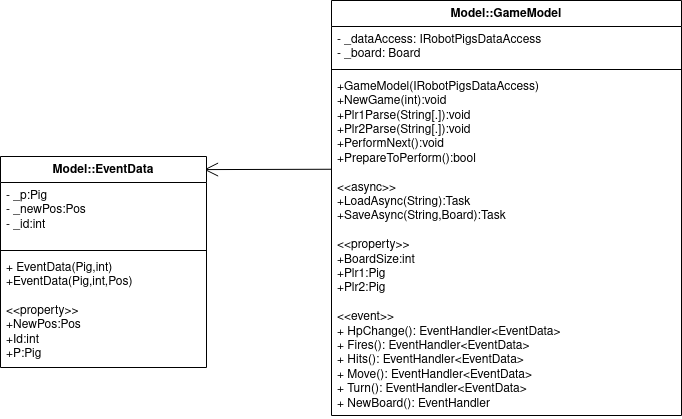

The diagram above was exported from draw.io. Its source (the exported page's mxGraphModel, read from the mxfile embedded in the PNG):
<mxGraphModel dx="1092" dy="711" grid="0" gridSize="10" guides="1" tooltips="1" connect="1" arrows="1" fold="1" page="1" pageScale="1" pageWidth="827" pageHeight="1169" math="0" shadow="0">
  <root>
    <mxCell id="WIyWlLk6GJQsqaUBKTNV-0" />
    <mxCell id="WIyWlLk6GJQsqaUBKTNV-1" parent="WIyWlLk6GJQsqaUBKTNV-0" />
    <mxCell id="380VDxpQ8Sr3hK74BQXG-98" value="Model::GameModel" style="swimlane;fontStyle=1;align=center;verticalAlign=top;childLayout=stackLayout;horizontal=1;startSize=26;horizontalStack=0;resizeParent=1;resizeParentMax=0;resizeLast=0;collapsible=1;marginBottom=0;whiteSpace=wrap;html=1;" parent="WIyWlLk6GJQsqaUBKTNV-1" vertex="1">
      <mxGeometry x="381" y="527" width="350" height="415" as="geometry" />
    </mxCell>
    <mxCell id="380VDxpQ8Sr3hK74BQXG-99" value="&lt;div&gt;- _dataAccess: IRobotPigsDataAccess&lt;/div&gt;&lt;div&gt;- _board: Board&lt;/div&gt;&lt;div&gt;&lt;br&gt;&lt;/div&gt;" style="text;strokeColor=none;fillColor=none;align=left;verticalAlign=top;spacingLeft=4;spacingRight=4;overflow=hidden;rotatable=0;points=[[0,0.5],[1,0.5]];portConstraint=eastwest;whiteSpace=wrap;html=1;" parent="380VDxpQ8Sr3hK74BQXG-98" vertex="1">
      <mxGeometry y="26" width="350" height="39" as="geometry" />
    </mxCell>
    <mxCell id="380VDxpQ8Sr3hK74BQXG-100" value="" style="line;strokeWidth=1;fillColor=none;align=left;verticalAlign=middle;spacingTop=-1;spacingLeft=3;spacingRight=3;rotatable=0;labelPosition=right;points=[];portConstraint=eastwest;strokeColor=inherit;" parent="380VDxpQ8Sr3hK74BQXG-98" vertex="1">
      <mxGeometry y="65" width="350" height="8" as="geometry" />
    </mxCell>
    <mxCell id="380VDxpQ8Sr3hK74BQXG-101" value="&lt;div&gt;+GameModel(IRobotPigsDataAccess)&lt;/div&gt;&lt;div&gt;+NewGame(int):void&lt;/div&gt;&lt;div&gt;+Plr1Parse(String[.]):void&lt;/div&gt;&lt;div&gt;+Plr2Parse(String[.]):void&lt;/div&gt;&lt;div&gt;+PerformNext():void&lt;/div&gt;&lt;div&gt;+PrepareToPerform():bool&lt;/div&gt;&lt;div&gt;&lt;br&gt;&lt;/div&gt;&lt;div&gt;&amp;lt;&amp;lt;async&amp;gt;&amp;gt;&lt;/div&gt;&lt;div&gt;&lt;div&gt;+LoadAsync(String):Task&lt;/div&gt;+SaveAsync(String,Board):Task&lt;/div&gt;&lt;div&gt;&lt;br&gt;&lt;/div&gt;&lt;div&gt;&amp;lt;&amp;lt;property&amp;gt;&amp;gt;&lt;/div&gt;&lt;div&gt;+BoardSize:int&lt;/div&gt;&lt;div&gt;+Plr1:Pig&lt;/div&gt;&lt;div&gt;+Plr2:Pig&lt;/div&gt;&lt;div&gt;&lt;br&gt;&lt;/div&gt;&lt;div&gt;&amp;lt;&amp;lt;event&amp;gt;&amp;gt;&lt;/div&gt;&lt;div&gt;+ HpChange(): EventHandler&amp;lt;EventData&amp;gt;&lt;/div&gt;&lt;div&gt;+ Fires(): EventHandler&amp;lt;EventData&amp;gt;&lt;/div&gt;&lt;div&gt;+ Hits(): EventHandler&amp;lt;EventData&amp;gt;&lt;/div&gt;&lt;div&gt;+ Move(): EventHandler&amp;lt;EventData&amp;gt;&lt;/div&gt;&lt;div&gt;+ Turn(): EventHandler&amp;lt;EventData&amp;gt;&lt;/div&gt;&lt;div&gt;+ NewBoard(): EventHandler&lt;/div&gt;" style="text;strokeColor=none;fillColor=none;align=left;verticalAlign=top;spacingLeft=4;spacingRight=4;overflow=hidden;rotatable=0;points=[[0,0.5],[1,0.5]];portConstraint=eastwest;whiteSpace=wrap;html=1;" parent="380VDxpQ8Sr3hK74BQXG-98" vertex="1">
      <mxGeometry y="73" width="350" height="342" as="geometry" />
    </mxCell>
    <mxCell id="380VDxpQ8Sr3hK74BQXG-110" value="" style="endArrow=open;endFill=1;endSize=12;html=1;rounded=0;exitX=0.001;exitY=0.28;exitDx=0;exitDy=0;exitPerimeter=0;entryX=0.988;entryY=0.062;entryDx=0;entryDy=0;entryPerimeter=0;" parent="WIyWlLk6GJQsqaUBKTNV-1" source="380VDxpQ8Sr3hK74BQXG-101" target="380VDxpQ8Sr3hK74BQXG-120" edge="1">
      <mxGeometry width="160" relative="1" as="geometry">
        <mxPoint x="1024" y="194" as="sourcePoint" />
        <mxPoint x="279" y="721" as="targetPoint" />
        <Array as="points" />
      </mxGeometry>
    </mxCell>
    <mxCell id="380VDxpQ8Sr3hK74BQXG-120" value="Model::EventData" style="swimlane;fontStyle=1;align=center;verticalAlign=top;childLayout=stackLayout;horizontal=1;startSize=26;horizontalStack=0;resizeParent=1;resizeParentMax=0;resizeLast=0;collapsible=1;marginBottom=0;whiteSpace=wrap;html=1;" parent="WIyWlLk6GJQsqaUBKTNV-1" vertex="1">
      <mxGeometry x="50" y="683" width="206" height="211" as="geometry" />
    </mxCell>
    <mxCell id="380VDxpQ8Sr3hK74BQXG-121" value="&lt;div&gt;- _p:Pig&lt;/div&gt;&lt;div&gt;- _newPos:Pos&lt;/div&gt;&lt;div&gt;- _id:int&lt;/div&gt;&lt;div&gt;&lt;br&gt;&lt;/div&gt;" style="text;strokeColor=none;fillColor=none;align=left;verticalAlign=top;spacingLeft=4;spacingRight=4;overflow=hidden;rotatable=0;points=[[0,0.5],[1,0.5]];portConstraint=eastwest;whiteSpace=wrap;html=1;" parent="380VDxpQ8Sr3hK74BQXG-120" vertex="1">
      <mxGeometry y="26" width="206" height="64" as="geometry" />
    </mxCell>
    <mxCell id="380VDxpQ8Sr3hK74BQXG-122" value="" style="line;strokeWidth=1;fillColor=none;align=left;verticalAlign=middle;spacingTop=-1;spacingLeft=3;spacingRight=3;rotatable=0;labelPosition=right;points=[];portConstraint=eastwest;strokeColor=inherit;" parent="380VDxpQ8Sr3hK74BQXG-120" vertex="1">
      <mxGeometry y="90" width="206" height="8" as="geometry" />
    </mxCell>
    <mxCell id="380VDxpQ8Sr3hK74BQXG-123" value="&lt;div&gt;+ EventData(Pig,int)&lt;/div&gt;&lt;div&gt;+EventData(Pig,int,Pos)&lt;/div&gt;&lt;div&gt;&lt;br&gt;&lt;/div&gt;&lt;div&gt;&amp;lt;&amp;lt;property&amp;gt;&amp;gt;&lt;/div&gt;&lt;div&gt;+NewPos:Pos&lt;/div&gt;&lt;div&gt;+Id:int&lt;/div&gt;&lt;div&gt;+P:Pig&lt;br&gt;&lt;/div&gt;" style="text;strokeColor=none;fillColor=none;align=left;verticalAlign=top;spacingLeft=4;spacingRight=4;overflow=hidden;rotatable=0;points=[[0,0.5],[1,0.5]];portConstraint=eastwest;whiteSpace=wrap;html=1;" parent="380VDxpQ8Sr3hK74BQXG-120" vertex="1">
      <mxGeometry y="98" width="206" height="113" as="geometry" />
    </mxCell>
  </root>
</mxGraphModel>